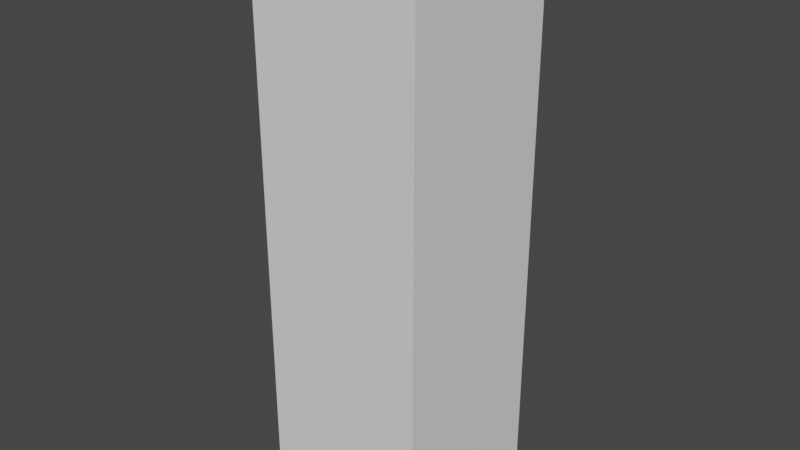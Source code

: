# Source: FRDebug.blend  (saved by Blender 3.3.6; exported with 4.5.12 LTS)
import bpy
from mathutils import Matrix  # noqa: F401  (used for matrix-valued properties, if any)

bpy.ops.wm.read_factory_settings(use_empty=True)
scene = bpy.context.scene
scene.name = 'Scene'

# ---- collections
col_collection = bpy.data.collections.new('Collection'); scene.collection.children.link(col_collection)

# ---- world
world_world = bpy.data.worlds.new('World'); scene.world = world_world
world_world.use_nodes = True; world_world.node_tree.nodes.clear()
_N = world_world.node_tree.nodes; _L = world_world.node_tree.links
n0 = _N.new('ShaderNodeOutputWorld'); n0.name = 'World Output'; n0.location = (300, 300)
n1 = _N.new('ShaderNodeBackground'); n1.name = 'Background'; n1.location = (10, 300)
n1.inputs[0].default_value = (0.05088, 0.05088, 0.05088, 1.0)
_L.new(n1.outputs[0], n0.inputs[0])
n0.is_active_output = True
world_world.color = (0.05088, 0.05088, 0.05088)
world_world.use_sun_shadow = False
world_world.sun_shadow_jitter_overblur = 0.0

# ---- meshes
me_cube_001 = bpy.data.meshes.new('Cube.001')
me_cube_001.from_pydata([(-0.2973, -0.2973, -0.01136), (-0.2973, -0.2973, 1.989), (-0.2973, 0.2973, -0.01136), (-0.2973, 0.2973, 1.989), (0.2973, -0.2973, -0.01136), (0.2973, -0.2973, 1.989), (0.2973, 0.2973, -0.01136), (0.2973, 0.2973, 1.989), (-0.2973, -0.2973, 0.2386), (-0.2973, -0.2973, 0.4886), (-0.2973, -0.2973, 0.7386), (-0.2973, -0.2973, 0.9886), (-0.2973, -0.2973, 1.239), (-0.2973, -0.2973, 1.489), (-0.2973, -0.2973, 1.739), (-0.2973, 0.2973, 1.739), (-0.2973, 0.2973, 1.489), (-0.2973, 0.2973, 1.239), (-0.2973, 0.2973, 0.9886), (-0.2973, 0.2973, 0.7386), (-0.2973, 0.2973, 0.4886), (-0.2973, 0.2973, 0.2386), (0.2973, 0.2973, 1.739), (0.2973, 0.2973, 1.489), (0.2973, 0.2973, 1.239), (0.2973, 0.2973, 0.9886), (0.2973, 0.2973, 0.7386), (0.2973, 0.2973, 0.4886), (0.2973, 0.2973, 0.2386), (0.2973, -0.2973, 1.739), (0.2973, -0.2973, 1.489), (0.2973, -0.2973, 1.239), (0.2973, -0.2973, 0.9886), (0.2973, -0.2973, 0.7386), (0.2973, -0.2973, 0.4886), (0.2973, -0.2973, 0.2386)], [], [(14, 1, 3, 15), (15, 3, 7, 22), (22, 7, 5, 29), (29, 5, 1, 14), (2, 6, 4, 0), (7, 3, 1, 5), (4, 35, 8, 0), (35, 34, 9, 8), (34, 33, 10, 9), (33, 32, 11, 10), (32, 31, 12, 11), (31, 30, 13, 12), (30, 29, 14, 13), (6, 28, 35, 4), (28, 27, 34, 35), (27, 26, 33, 34), (26, 25, 32, 33), (25, 24, 31, 32), (24, 23, 30, 31), (23, 22, 29, 30), (2, 21, 28, 6), (21, 20, 27, 28), (20, 19, 26, 27), (19, 18, 25, 26), (18, 17, 24, 25), (17, 16, 23, 24), (16, 15, 22, 23), (0, 8, 21, 2), (8, 9, 20, 21), (9, 10, 19, 20), (10, 11, 18, 19), (11, 12, 17, 18), (12, 13, 16, 17), (13, 14, 15, 16)])
_uv = me_cube_001.uv_layers.new(name='UVMap')
_uv.uv.foreach_set('vector', [0.5938, 0.0, 0.625, 0.0, 0.625, 0.25, 0.5938, 0.25, 0.5938, 0.25, 0.625, 0.25, 0.625, 0.5, 0.5938, 0.5, 0.5938, 0.5, 0.625, 0.5, 0.625, 0.75, 0.5938, 0.75, 0.5938, 0.75, 0.625, 0.75, 0.625, 1.0, 0.5938, 1.0, 0.125, 0.5, 0.375, 0.5, 0.375, 0.75, 0.125, 0.75, 0.625, 0.5, 0.875, 0.5, 0.875, 0.75, 0.625, 0.75, 0.375, 0.75, 0.4062, 0.75, 0.4062, 1.0, 0.375, 1.0, 0.4062, 0.75, 0.4375, 0.75, 0.4375, 1.0, 0.4062, 1.0, 0.4375, 0.75, 0.4688, 0.75, 0.4688, 1.0, 0.4375, 1.0, 0.4688, 0.75, 0.5, 0.75, 0.5, 1.0, 0.4688, 1.0, 0.5, 0.75, 0.5312, 0.75, 0.5312, 1.0, 0.5, 1.0, 0.5312, 0.75, 0.5625, 0.75, 0.5625, 1.0, 0.5312, 1.0, 0.5625, 0.75, 0.5938, 0.75, 0.5938, 1.0, 0.5625, 1.0, 0.375, 0.5, 0.4062, 0.5, 0.4062, 0.75, 0.375, 0.75, 0.4062, 0.5, 0.4375, 0.5, 0.4375, 0.75, 0.4062, 0.75, 0.4375, 0.5, 0.4688, 0.5, 0.4688, 0.75, 0.4375, 0.75, 0.4688, 0.5, 0.5, 0.5, 0.5, 0.75, 0.4688, 0.75, 0.5, 0.5, 0.5312, 0.5, 0.5312, 0.75, 0.5, 0.75, 0.5312, 0.5, 0.5625, 0.5, 0.5625, 0.75, 0.5312, 0.75, 0.5625, 0.5, 0.5938, 0.5, 0.5938, 0.75, 0.5625, 0.75, 0.375, 0.25, 0.4062, 0.25, 0.4062, 0.5, 0.375, 0.5, 0.4062, 0.25, 0.4375, 0.25, 0.4375, 0.5, 0.4062, 0.5, 0.4375, 0.25, 0.4688, 0.25, 0.4688, 0.5, 0.4375, 0.5, 0.4688, 0.25, 0.5, 0.25, 0.5, 0.5, 0.4688, 0.5, 0.5, 0.25, 0.5312, 0.25, 0.5312, 0.5, 0.5, 0.5, 0.5312, 0.25, 0.5625, 0.25, 0.5625, 0.5, 0.5312, 0.5, 0.5625, 0.25, 0.5938, 0.25, 0.5938, 0.5, 0.5625, 0.5, 0.375, 0.0, 0.4062, 0.0, 0.4062, 0.25, 0.375, 0.25, 0.4062, 0.0, 0.4375, 0.0, 0.4375, 0.25, 0.4062, 0.25, 0.4375, 0.0, 0.4688, 0.0, 0.4688, 0.25, 0.4375, 0.25, 0.4688, 0.0, 0.5, 0.0, 0.5, 0.25, 0.4688, 0.25, 0.5, 0.0, 0.5312, 0.0, 0.5312, 0.25, 0.5, 0.25, 0.5312, 0.0, 0.5625, 0.0, 0.5625, 0.25, 0.5312, 0.25, 0.5625, 0.0, 0.5938, 0.0, 0.5938, 0.25, 0.5625, 0.25])
me_cube_001.use_remesh_fix_poles = True
me_cube_001.use_remesh_preserve_attributes = False
me_cube_001.use_mirror_vertex_groups = False
me_cube_001.update()
arm_armature = bpy.data.armatures.new('Armature')  # bones are not reproduced

# ---- objects
ob_frdebug_mesh = bpy.data.objects.new('FRDebug Mesh', me_cube_001)
ob_frdebug_armature = bpy.data.objects.new('FRDebug Armature', arm_armature)

# ---- transforms, parenting, visibility, modifiers, constraints
ob_frdebug_mesh.parent = ob_frdebug_armature
ob_frdebug_mesh.location = (0.0, 0.0, 0.0)
ob_frdebug_mesh.lineart.crease_threshold = 0.0
_vg = ob_frdebug_mesh.vertex_groups.new(name='Bone')
for _i, _w in zip([0, 2, 4, 6, 8, 9, 10, 11, 12, 13, 14, 15, 16, 17, 18, 19, 20, 21, 22, 23, 24, 25, 26, 27, 28, 29, 30, 31, 32, 33, 34, 35], [0.9963, 0.996, 0.996, 0.9963, 0.9914, 0.9743, 0.9209, 0.7556, 0.2445, 0.07945, 0.003735, 0.003305, 0.0794, 0.2445, 0.7556, 0.9209, 0.9743, 0.9913, 0.003735, 0.07945, 0.2445, 0.7556, 0.9209, 0.9743, 0.9914, 0.003305, 0.0794, 0.2445, 0.7556, 0.9209, 0.9743, 0.9913]): _vg.add([_i], _w, 'REPLACE')
_vg = ob_frdebug_mesh.vertex_groups.new(name='Bone.001')
for _i, _w in zip([1, 3, 5, 7, 9, 10, 11, 12, 13, 14, 15, 16, 17, 18, 19, 20, 22, 23, 24, 25, 26, 27, 29, 30, 31, 32, 33, 34], [0.9876, 0.9884, 0.9884, 0.9876, 0.001341, 0.07906, 0.2444, 0.7555, 0.9205, 0.9731, 0.9733, 0.9206, 0.7555, 0.2444, 0.07907, 0.001376, 0.9731, 0.9205, 0.7555, 0.2444, 0.07906, 0.001341, 0.9733, 0.9206, 0.7555, 0.2444, 0.07907, 0.001376]): _vg.add([_i], _w, 'REPLACE')
_m = ob_frdebug_mesh.modifiers.new('Armature', 'ARMATURE')
_m.object = ob_frdebug_armature
ob_frdebug_armature.location = (0.0, 0.0, 0.0)

# ---- collection membership
col_collection.objects.link(ob_frdebug_mesh)
col_collection.objects.link(ob_frdebug_armature)

# ---- scene / render settings (as saved in the file)
scene.frame_start = 0; scene.frame_end = 100; scene.frame_set(0)
scene.render.engine = 'BLENDER_EEVEE_NEXT'
scene.render.fps = 30
scene.render.fps_base = 1.001
scene.cycles.use_denoising = False
scene.cycles.sampling_pattern = 'TABULATED_SOBOL'
scene.cycles.use_light_tree = False
scene.view_settings.view_transform = 'Filmic'
bpy.context.view_layer.update()

# ---- added for rendering (the .blend has no active camera and no usable light): camera, sun
cam_auto = bpy.data.cameras.new('AutoCamera')
cam_auto.lens = 50.0
cam_auto.sensor_width = 36.0
cam_auto.clip_end = 1000.0
ob_auto_camera = bpy.data.objects.new('AutoCamera', cam_auto)
scene.collection.objects.link(ob_auto_camera)
ob_auto_camera.location = (2.00738, -2.40886, 2.59454)
ob_auto_camera.rotation_euler = (1.09748, -7.21219e-08, 0.694738)
scene.camera = ob_auto_camera
light_auto_sun = bpy.data.lights.new('AutoSun', 'SUN')
light_auto_sun.energy = 3.0
light_auto_sun.angle = 0.0523599
ob_auto_sun = bpy.data.objects.new('AutoSun', light_auto_sun)
scene.collection.objects.link(ob_auto_sun)
ob_auto_sun.rotation_euler = (0.872665, 0.174533, 0.523599)
bpy.context.view_layer.update()
